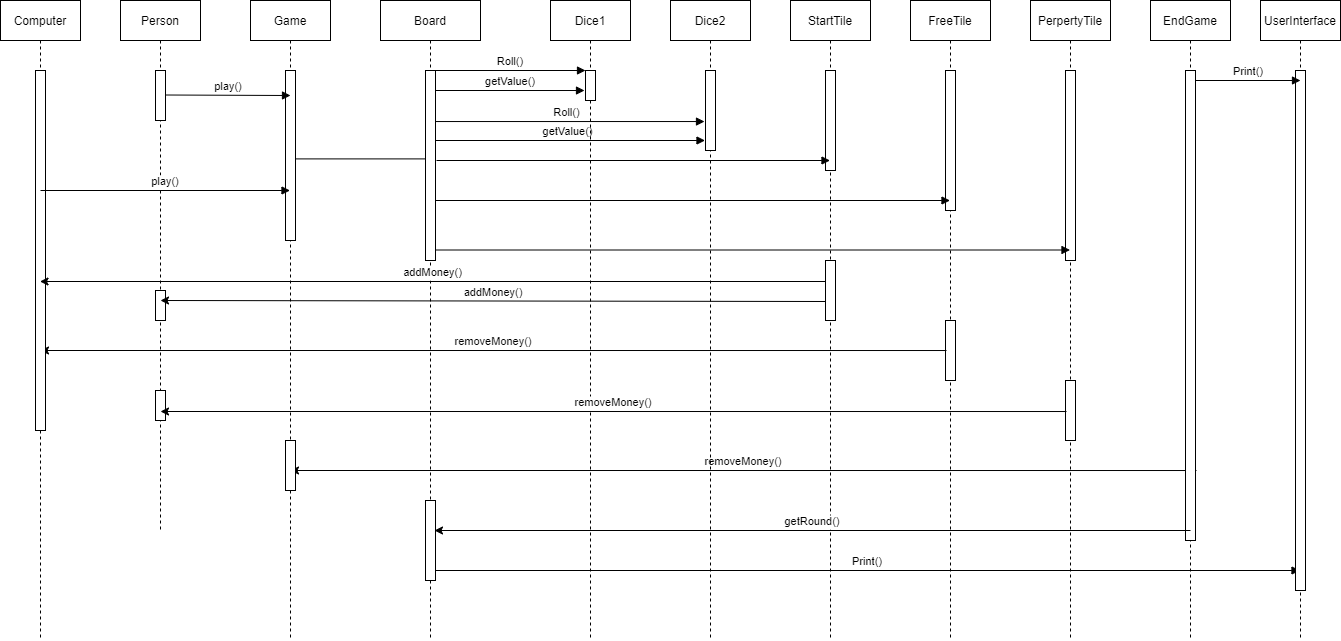

The diagram above was exported from draw.io. Its source (the exported page's mxGraphModel, read from the mxfile embedded in the PNG):
<mxGraphModel dx="2272" dy="762" grid="1" gridSize="10" guides="1" tooltips="1" connect="1" arrows="1" fold="1" page="1" pageScale="1" pageWidth="850" pageHeight="1100" math="0" shadow="0">
  <root>
    <mxCell id="0" />
    <mxCell id="1" parent="0" />
    <mxCell id="81ZS0XuYGeI9Q2xjg8gi-15" value="PerpertyTile" style="shape=umlLifeline;perimeter=lifelinePerimeter;container=1;collapsible=0;recursiveResize=0;rounded=0;shadow=0;strokeWidth=1;" vertex="1" parent="1">
      <mxGeometry x="740" y="80" width="80" height="640" as="geometry" />
    </mxCell>
    <mxCell id="81ZS0XuYGeI9Q2xjg8gi-16" value="" style="points=[];perimeter=orthogonalPerimeter;rounded=0;shadow=0;strokeWidth=1;" vertex="1" parent="81ZS0XuYGeI9Q2xjg8gi-15">
      <mxGeometry x="35" y="70" width="10" height="190" as="geometry" />
    </mxCell>
    <mxCell id="81ZS0XuYGeI9Q2xjg8gi-36" value="" style="points=[];perimeter=orthogonalPerimeter;rounded=0;shadow=0;strokeWidth=1;" vertex="1" parent="81ZS0XuYGeI9Q2xjg8gi-15">
      <mxGeometry x="35" y="380" width="10" height="60" as="geometry" />
    </mxCell>
    <mxCell id="81ZS0XuYGeI9Q2xjg8gi-13" value="FreeTile" style="shape=umlLifeline;perimeter=lifelinePerimeter;container=1;collapsible=0;recursiveResize=0;rounded=0;shadow=0;strokeWidth=1;" vertex="1" parent="1">
      <mxGeometry x="620" y="80" width="80" height="640" as="geometry" />
    </mxCell>
    <mxCell id="81ZS0XuYGeI9Q2xjg8gi-14" value="" style="points=[];perimeter=orthogonalPerimeter;rounded=0;shadow=0;strokeWidth=1;" vertex="1" parent="81ZS0XuYGeI9Q2xjg8gi-13">
      <mxGeometry x="35" y="70" width="10" height="140" as="geometry" />
    </mxCell>
    <mxCell id="81ZS0XuYGeI9Q2xjg8gi-35" value="" style="points=[];perimeter=orthogonalPerimeter;rounded=0;shadow=0;strokeWidth=1;" vertex="1" parent="81ZS0XuYGeI9Q2xjg8gi-13">
      <mxGeometry x="35" y="320" width="10" height="60" as="geometry" />
    </mxCell>
    <mxCell id="81ZS0XuYGeI9Q2xjg8gi-27" value="" style="endArrow=none;html=1;rounded=0;exitX=0.9;exitY=0.52;exitDx=0;exitDy=0;exitPerimeter=0;" edge="1" parent="1" source="81ZS0XuYGeI9Q2xjg8gi-24" target="3nuBFxr9cyL0pnOWT2aG-1">
      <mxGeometry width="50" height="50" relative="1" as="geometry">
        <mxPoint x="400" y="420" as="sourcePoint" />
        <mxPoint x="450" y="370" as="targetPoint" />
      </mxGeometry>
    </mxCell>
    <mxCell id="81ZS0XuYGeI9Q2xjg8gi-10" value="getValue()" style="verticalAlign=bottom;endArrow=block;shadow=0;strokeWidth=1;entryX=-0.1;entryY=0.638;entryDx=0;entryDy=0;entryPerimeter=0;" edge="1" parent="1" source="3nuBFxr9cyL0pnOWT2aG-1">
      <mxGeometry relative="1" as="geometry">
        <mxPoint x="170" y="219.99999999999997" as="sourcePoint" />
        <mxPoint x="414.5" y="219.99999999999997" as="targetPoint" />
      </mxGeometry>
    </mxCell>
    <mxCell id="81ZS0XuYGeI9Q2xjg8gi-9" value="Roll()" style="verticalAlign=bottom;endArrow=block;shadow=0;strokeWidth=1;entryX=-0.1;entryY=0.638;entryDx=0;entryDy=0;entryPerimeter=0;" edge="1" parent="1" source="3nuBFxr9cyL0pnOWT2aG-1" target="81ZS0XuYGeI9Q2xjg8gi-2">
      <mxGeometry relative="1" as="geometry">
        <mxPoint x="240" y="244.5" as="sourcePoint" />
        <mxPoint x="410" y="190" as="targetPoint" />
      </mxGeometry>
    </mxCell>
    <mxCell id="3nuBFxr9cyL0pnOWT2aG-1" value="Board" style="shape=umlLifeline;perimeter=lifelinePerimeter;container=1;collapsible=0;recursiveResize=0;rounded=0;shadow=0;strokeWidth=1;" parent="1" vertex="1">
      <mxGeometry x="90" y="80" width="100" height="640" as="geometry" />
    </mxCell>
    <mxCell id="81ZS0XuYGeI9Q2xjg8gi-5" value="getValue()" style="verticalAlign=bottom;endArrow=block;shadow=0;strokeWidth=1;entryX=-0.1;entryY=0.667;entryDx=0;entryDy=0;entryPerimeter=0;" edge="1" parent="3nuBFxr9cyL0pnOWT2aG-1" target="3nuBFxr9cyL0pnOWT2aG-6">
      <mxGeometry relative="1" as="geometry">
        <mxPoint x="55" y="90" as="sourcePoint" />
        <mxPoint x="210" y="90" as="targetPoint" />
      </mxGeometry>
    </mxCell>
    <mxCell id="3nuBFxr9cyL0pnOWT2aG-2" value="" style="points=[];perimeter=orthogonalPerimeter;rounded=0;shadow=0;strokeWidth=1;" parent="3nuBFxr9cyL0pnOWT2aG-1" vertex="1">
      <mxGeometry x="45" y="70" width="10" height="190" as="geometry" />
    </mxCell>
    <mxCell id="81ZS0XuYGeI9Q2xjg8gi-58" value="" style="points=[];perimeter=orthogonalPerimeter;rounded=0;shadow=0;strokeWidth=1;" vertex="1" parent="3nuBFxr9cyL0pnOWT2aG-1">
      <mxGeometry x="45" y="500" width="10" height="80" as="geometry" />
    </mxCell>
    <mxCell id="81ZS0XuYGeI9Q2xjg8gi-64" value="Print()" style="verticalAlign=bottom;endArrow=block;shadow=0;strokeWidth=1;" edge="1" parent="3nuBFxr9cyL0pnOWT2aG-1" target="81ZS0XuYGeI9Q2xjg8gi-51">
      <mxGeometry relative="1" as="geometry">
        <mxPoint x="55" y="570" as="sourcePoint" />
        <mxPoint x="160" y="570" as="targetPoint" />
      </mxGeometry>
    </mxCell>
    <mxCell id="3nuBFxr9cyL0pnOWT2aG-5" value="Dice1" style="shape=umlLifeline;perimeter=lifelinePerimeter;container=1;collapsible=0;recursiveResize=0;rounded=0;shadow=0;strokeWidth=1;" parent="1" vertex="1">
      <mxGeometry x="260" y="80" width="80" height="640" as="geometry" />
    </mxCell>
    <mxCell id="3nuBFxr9cyL0pnOWT2aG-6" value="" style="points=[];perimeter=orthogonalPerimeter;rounded=0;shadow=0;strokeWidth=1;" parent="3nuBFxr9cyL0pnOWT2aG-5" vertex="1">
      <mxGeometry x="35" y="70" width="10" height="30" as="geometry" />
    </mxCell>
    <mxCell id="81ZS0XuYGeI9Q2xjg8gi-32" value="" style="verticalAlign=bottom;endArrow=block;shadow=0;strokeWidth=1;" edge="1" parent="3nuBFxr9cyL0pnOWT2aG-5" target="81ZS0XuYGeI9Q2xjg8gi-13">
      <mxGeometry relative="1" as="geometry">
        <mxPoint x="-115" y="200" as="sourcePoint" />
        <mxPoint x="278.5" y="200" as="targetPoint" />
      </mxGeometry>
    </mxCell>
    <mxCell id="81ZS0XuYGeI9Q2xjg8gi-55" value="removeMoney()" style="verticalAlign=bottom;endArrow=none;shadow=0;strokeWidth=1;endFill=0;startArrow=classic;startFill=1;entryX=0.1;entryY=0.517;entryDx=0;entryDy=0;entryPerimeter=0;" edge="1" parent="3nuBFxr9cyL0pnOWT2aG-5">
      <mxGeometry relative="1" as="geometry">
        <mxPoint x="-260" y="470" as="sourcePoint" />
        <mxPoint x="646" y="470.02" as="targetPoint" />
      </mxGeometry>
    </mxCell>
    <mxCell id="3nuBFxr9cyL0pnOWT2aG-8" value="Roll()" style="verticalAlign=bottom;endArrow=block;entryX=0;entryY=0;shadow=0;strokeWidth=1;" parent="1" source="3nuBFxr9cyL0pnOWT2aG-2" target="3nuBFxr9cyL0pnOWT2aG-6" edge="1">
      <mxGeometry relative="1" as="geometry">
        <mxPoint x="-65" y="170" as="sourcePoint" />
      </mxGeometry>
    </mxCell>
    <mxCell id="81ZS0XuYGeI9Q2xjg8gi-1" value="Dice2" style="shape=umlLifeline;perimeter=lifelinePerimeter;container=1;collapsible=0;recursiveResize=0;rounded=0;shadow=0;strokeWidth=1;" vertex="1" parent="1">
      <mxGeometry x="380" y="80" width="80" height="640" as="geometry" />
    </mxCell>
    <mxCell id="81ZS0XuYGeI9Q2xjg8gi-2" value="" style="points=[];perimeter=orthogonalPerimeter;rounded=0;shadow=0;strokeWidth=1;" vertex="1" parent="81ZS0XuYGeI9Q2xjg8gi-1">
      <mxGeometry x="35" y="70" width="10" height="80" as="geometry" />
    </mxCell>
    <mxCell id="81ZS0XuYGeI9Q2xjg8gi-33" value="" style="verticalAlign=bottom;endArrow=block;shadow=0;strokeWidth=1;" edge="1" parent="81ZS0XuYGeI9Q2xjg8gi-1" target="81ZS0XuYGeI9Q2xjg8gi-15">
      <mxGeometry relative="1" as="geometry">
        <mxPoint x="-235" y="249.5" as="sourcePoint" />
        <mxPoint x="279.5" y="249.5" as="targetPoint" />
      </mxGeometry>
    </mxCell>
    <mxCell id="81ZS0XuYGeI9Q2xjg8gi-20" value="Person" style="shape=umlLifeline;perimeter=lifelinePerimeter;container=1;collapsible=0;recursiveResize=0;rounded=0;shadow=0;strokeWidth=1;" vertex="1" parent="1">
      <mxGeometry x="-170" y="80" width="80" height="530" as="geometry" />
    </mxCell>
    <mxCell id="81ZS0XuYGeI9Q2xjg8gi-21" value="" style="points=[];perimeter=orthogonalPerimeter;rounded=0;shadow=0;strokeWidth=1;" vertex="1" parent="81ZS0XuYGeI9Q2xjg8gi-20">
      <mxGeometry x="35" y="290" width="10" height="30" as="geometry" />
    </mxCell>
    <mxCell id="81ZS0XuYGeI9Q2xjg8gi-41" value="" style="points=[];perimeter=orthogonalPerimeter;rounded=0;shadow=0;strokeWidth=1;" vertex="1" parent="81ZS0XuYGeI9Q2xjg8gi-20">
      <mxGeometry x="35" y="70" width="10" height="50" as="geometry" />
    </mxCell>
    <mxCell id="81ZS0XuYGeI9Q2xjg8gi-46" value="" style="points=[];perimeter=orthogonalPerimeter;rounded=0;shadow=0;strokeWidth=1;" vertex="1" parent="81ZS0XuYGeI9Q2xjg8gi-20">
      <mxGeometry x="35" y="390" width="10" height="30" as="geometry" />
    </mxCell>
    <mxCell id="81ZS0XuYGeI9Q2xjg8gi-50" value="removeMoney()" style="verticalAlign=bottom;endArrow=none;shadow=0;strokeWidth=1;endFill=0;startArrow=classic;startFill=1;entryX=0.1;entryY=0.517;entryDx=0;entryDy=0;entryPerimeter=0;" edge="1" parent="81ZS0XuYGeI9Q2xjg8gi-20">
      <mxGeometry relative="1" as="geometry">
        <mxPoint x="-80" y="350" as="sourcePoint" />
        <mxPoint x="826" y="350.02" as="targetPoint" />
      </mxGeometry>
    </mxCell>
    <mxCell id="81ZS0XuYGeI9Q2xjg8gi-23" value="Game" style="shape=umlLifeline;perimeter=lifelinePerimeter;container=1;collapsible=0;recursiveResize=0;rounded=0;shadow=0;strokeWidth=1;" vertex="1" parent="1">
      <mxGeometry x="-40" y="80" width="80" height="640" as="geometry" />
    </mxCell>
    <mxCell id="81ZS0XuYGeI9Q2xjg8gi-24" value="" style="points=[];perimeter=orthogonalPerimeter;rounded=0;shadow=0;strokeWidth=1;" vertex="1" parent="81ZS0XuYGeI9Q2xjg8gi-23">
      <mxGeometry x="35" y="70" width="10" height="170" as="geometry" />
    </mxCell>
    <mxCell id="81ZS0XuYGeI9Q2xjg8gi-26" value="play()" style="verticalAlign=bottom;endArrow=block;shadow=0;strokeWidth=1;" edge="1" parent="81ZS0XuYGeI9Q2xjg8gi-23">
      <mxGeometry relative="1" as="geometry">
        <mxPoint x="-85" y="94.5" as="sourcePoint" />
        <mxPoint x="40" y="95" as="targetPoint" />
      </mxGeometry>
    </mxCell>
    <mxCell id="81ZS0XuYGeI9Q2xjg8gi-54" value="" style="points=[];perimeter=orthogonalPerimeter;rounded=0;shadow=0;strokeWidth=1;" vertex="1" parent="81ZS0XuYGeI9Q2xjg8gi-23">
      <mxGeometry x="35" y="440" width="10" height="50" as="geometry" />
    </mxCell>
    <mxCell id="81ZS0XuYGeI9Q2xjg8gi-11" value="StartTile" style="shape=umlLifeline;perimeter=lifelinePerimeter;container=1;collapsible=0;recursiveResize=0;rounded=0;shadow=0;strokeWidth=1;" vertex="1" parent="1">
      <mxGeometry x="500" y="80" width="80" height="640" as="geometry" />
    </mxCell>
    <mxCell id="81ZS0XuYGeI9Q2xjg8gi-12" value="" style="points=[];perimeter=orthogonalPerimeter;rounded=0;shadow=0;strokeWidth=1;" vertex="1" parent="81ZS0XuYGeI9Q2xjg8gi-11">
      <mxGeometry x="35" y="70" width="10" height="100" as="geometry" />
    </mxCell>
    <mxCell id="81ZS0XuYGeI9Q2xjg8gi-30" value="" style="points=[];perimeter=orthogonalPerimeter;rounded=0;shadow=0;strokeWidth=1;" vertex="1" parent="81ZS0XuYGeI9Q2xjg8gi-11">
      <mxGeometry x="35" y="260" width="10" height="60" as="geometry" />
    </mxCell>
    <mxCell id="81ZS0XuYGeI9Q2xjg8gi-17" value="" style="verticalAlign=bottom;endArrow=block;shadow=0;strokeWidth=1;" edge="1" parent="1" target="81ZS0XuYGeI9Q2xjg8gi-11">
      <mxGeometry relative="1" as="geometry">
        <mxPoint x="146" y="240" as="sourcePoint" />
        <mxPoint x="419.5" y="289.99999999999994" as="targetPoint" />
      </mxGeometry>
    </mxCell>
    <mxCell id="81ZS0XuYGeI9Q2xjg8gi-37" value="removeMoney()" style="verticalAlign=bottom;endArrow=none;shadow=0;strokeWidth=1;endFill=0;startArrow=classic;startFill=1;entryX=0.1;entryY=0.517;entryDx=0;entryDy=0;entryPerimeter=0;" edge="1" parent="1" target="81ZS0XuYGeI9Q2xjg8gi-36">
      <mxGeometry relative="1" as="geometry">
        <mxPoint x="-130" y="491" as="sourcePoint" />
        <mxPoint x="659.5" y="510" as="targetPoint" />
      </mxGeometry>
    </mxCell>
    <mxCell id="81ZS0XuYGeI9Q2xjg8gi-39" value="Computer" style="shape=umlLifeline;perimeter=lifelinePerimeter;container=1;collapsible=0;recursiveResize=0;rounded=0;shadow=0;strokeWidth=1;" vertex="1" parent="1">
      <mxGeometry x="-290" y="80" width="80" height="640" as="geometry" />
    </mxCell>
    <mxCell id="81ZS0XuYGeI9Q2xjg8gi-40" value="" style="points=[];perimeter=orthogonalPerimeter;rounded=0;shadow=0;strokeWidth=1;" vertex="1" parent="81ZS0XuYGeI9Q2xjg8gi-39">
      <mxGeometry x="35" y="70" width="10" height="360" as="geometry" />
    </mxCell>
    <mxCell id="81ZS0XuYGeI9Q2xjg8gi-44" value="play()" style="verticalAlign=bottom;endArrow=block;shadow=0;strokeWidth=1;" edge="1" parent="81ZS0XuYGeI9Q2xjg8gi-39" target="81ZS0XuYGeI9Q2xjg8gi-23">
      <mxGeometry relative="1" as="geometry">
        <mxPoint x="40" y="190" as="sourcePoint" />
        <mxPoint x="165" y="190.5" as="targetPoint" />
      </mxGeometry>
    </mxCell>
    <mxCell id="81ZS0XuYGeI9Q2xjg8gi-28" value="addMoney()" style="verticalAlign=bottom;endArrow=none;shadow=0;strokeWidth=1;endFill=0;startArrow=classic;startFill=1;" edge="1" parent="1">
      <mxGeometry relative="1" as="geometry">
        <mxPoint x="-130" y="380" as="sourcePoint" />
        <mxPoint x="535" y="381" as="targetPoint" />
      </mxGeometry>
    </mxCell>
    <mxCell id="81ZS0XuYGeI9Q2xjg8gi-45" value="addMoney()" style="verticalAlign=bottom;endArrow=none;shadow=0;strokeWidth=1;endFill=0;startArrow=classic;startFill=1;" edge="1" parent="1" source="81ZS0XuYGeI9Q2xjg8gi-39">
      <mxGeometry relative="1" as="geometry">
        <mxPoint x="-130" y="360" as="sourcePoint" />
        <mxPoint x="535" y="361" as="targetPoint" />
      </mxGeometry>
    </mxCell>
    <mxCell id="81ZS0XuYGeI9Q2xjg8gi-51" value="UserInterface" style="shape=umlLifeline;perimeter=lifelinePerimeter;container=1;collapsible=0;recursiveResize=0;rounded=0;shadow=0;strokeWidth=1;" vertex="1" parent="1">
      <mxGeometry x="970" y="80" width="80" height="640" as="geometry" />
    </mxCell>
    <mxCell id="81ZS0XuYGeI9Q2xjg8gi-52" value="" style="points=[];perimeter=orthogonalPerimeter;rounded=0;shadow=0;strokeWidth=1;" vertex="1" parent="81ZS0XuYGeI9Q2xjg8gi-51">
      <mxGeometry x="35" y="70" width="10" height="520" as="geometry" />
    </mxCell>
    <mxCell id="81ZS0XuYGeI9Q2xjg8gi-63" value="Print()" style="verticalAlign=bottom;endArrow=block;shadow=0;strokeWidth=1;" edge="1" parent="81ZS0XuYGeI9Q2xjg8gi-51">
      <mxGeometry relative="1" as="geometry">
        <mxPoint x="-65" y="80" as="sourcePoint" />
        <mxPoint x="40" y="80" as="targetPoint" />
      </mxGeometry>
    </mxCell>
    <mxCell id="81ZS0XuYGeI9Q2xjg8gi-56" value="EndGame" style="shape=umlLifeline;perimeter=lifelinePerimeter;container=1;collapsible=0;recursiveResize=0;rounded=0;shadow=0;strokeWidth=1;" vertex="1" parent="1">
      <mxGeometry x="860" y="80" width="80" height="640" as="geometry" />
    </mxCell>
    <mxCell id="81ZS0XuYGeI9Q2xjg8gi-57" value="" style="points=[];perimeter=orthogonalPerimeter;rounded=0;shadow=0;strokeWidth=1;" vertex="1" parent="81ZS0XuYGeI9Q2xjg8gi-56">
      <mxGeometry x="35" y="70" width="10" height="470" as="geometry" />
    </mxCell>
    <mxCell id="81ZS0XuYGeI9Q2xjg8gi-60" value="getRound()" style="verticalAlign=bottom;endArrow=none;shadow=0;strokeWidth=1;endFill=0;startArrow=classic;startFill=1;" edge="1" parent="1">
      <mxGeometry relative="1" as="geometry">
        <mxPoint x="144" y="610" as="sourcePoint" />
        <mxPoint x="900" y="610" as="targetPoint" />
      </mxGeometry>
    </mxCell>
  </root>
</mxGraphModel>